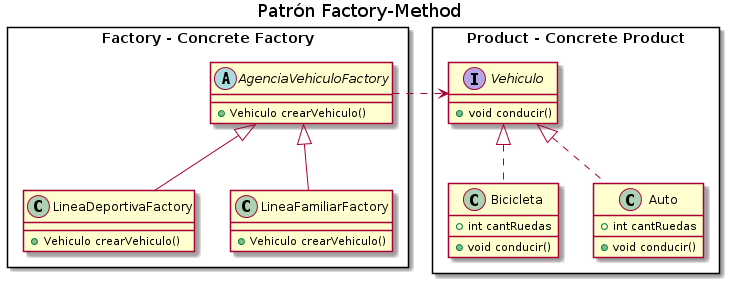

The diagram above was rendered by PlantUML. Its source (embedded in the PNG):
@startuml
Title Patrón Factory-Method

' ================
' ==== CLASES ====
' ================

rectangle "Product - Concrete Product" as A{
    interface Vehiculo{
        +void conducir()
    }

    class Bicicleta{
        +int cantRuedas
        +void conducir()
    }

    class Auto{
        +int cantRuedas
        +void conducir()
    }
}

rectangle "Factory - Concrete Factory" as B{
    abstract class AgenciaVehiculoFactory{
        +Vehiculo crearVehiculo()
    }

    class LineaDeportivaFactory{
        +Vehiculo crearVehiculo()
    }

    class LineaFamiliarFactory{
        +Vehiculo crearVehiculo()
    }
}


' ================
' == RELACIONES ==
' ================

Bicicleta   .u.|> Vehiculo
Auto        .u.|> Vehiculo

AgenciaVehiculoFactory .r.> Vehiculo

LineaDeportivaFactory -u-|> AgenciaVehiculoFactory
LineaFamiliarFactory -u-|> AgenciaVehiculoFactory

' ================
' ==== NOTAS =====
' ================

@enduml